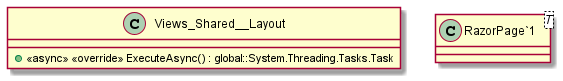

The diagram above was rendered by PlantUML. Its source (embedded in the PNG):
@startuml
class Views_Shared__Layout {
    + <<async>> <<override>> ExecuteAsync() : global::System.Threading.Tasks.Task
}
class "RazorPage`1"<T> {
}
@enduml